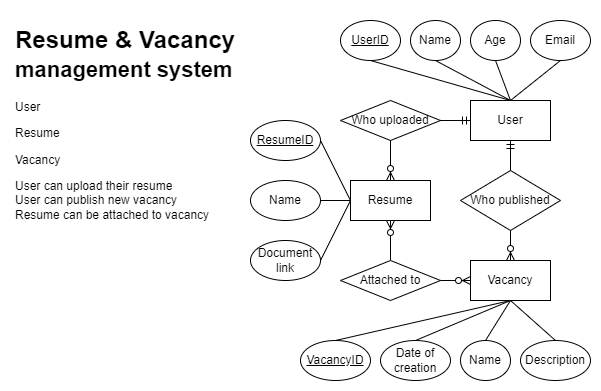

The diagram above was exported from draw.io. Its source (the exported page's mxGraphModel, read from the mxfile embedded in the PNG):
<mxGraphModel dx="1009" dy="581" grid="1" gridSize="10" guides="1" tooltips="1" connect="1" arrows="1" fold="1" page="1" pageScale="1" pageWidth="1100" pageHeight="850" background="none" math="0" shadow="0">
  <root>
    <mxCell id="0" />
    <mxCell id="1" parent="0" />
    <mxCell id="APGeulBni16r0D52Ojl8-1" value="&lt;div&gt;User&lt;/div&gt;" style="whiteSpace=wrap;html=1;align=center;" parent="1" vertex="1">
      <mxGeometry x="480" y="240" width="80" height="40" as="geometry" />
    </mxCell>
    <mxCell id="APGeulBni16r0D52Ojl8-2" value="Vacancy" style="whiteSpace=wrap;html=1;align=center;" parent="1" vertex="1">
      <mxGeometry x="480" y="400" width="80" height="40" as="geometry" />
    </mxCell>
    <mxCell id="APGeulBni16r0D52Ojl8-4" value="Resume" style="whiteSpace=wrap;html=1;align=center;" parent="1" vertex="1">
      <mxGeometry x="360" y="320" width="80" height="40" as="geometry" />
    </mxCell>
    <mxCell id="APGeulBni16r0D52Ojl8-11" value="" style="edgeStyle=orthogonalEdgeStyle;fontSize=12;html=1;endArrow=ERzeroToMany;endFill=1;startArrow=none;rounded=0;entryX=0.5;entryY=1;entryDx=0;entryDy=0;exitX=0.5;exitY=0;exitDx=0;exitDy=0;startFill=0;" parent="1" source="H8i2jGSFLS0gj_RaMQpO-7" target="APGeulBni16r0D52Ojl8-4" edge="1">
      <mxGeometry width="100" height="100" relative="1" as="geometry">
        <mxPoint x="550" y="370" as="sourcePoint" />
        <mxPoint x="650" y="270" as="targetPoint" />
      </mxGeometry>
    </mxCell>
    <mxCell id="0sqVU8TtdJuottlixB40-1" value="Who uploaded" style="shape=rhombus;perimeter=rhombusPerimeter;whiteSpace=wrap;html=1;align=center;" parent="1" vertex="1">
      <mxGeometry x="350" y="240" width="100" height="40" as="geometry" />
    </mxCell>
    <mxCell id="0sqVU8TtdJuottlixB40-2" value="" style="edgeStyle=orthogonalEdgeStyle;fontSize=12;html=1;endArrow=ERzeroToMany;endFill=1;rounded=0;exitX=0.5;exitY=1;exitDx=0;exitDy=0;entryX=0.5;entryY=0;entryDx=0;entryDy=0;" parent="1" source="0sqVU8TtdJuottlixB40-1" target="APGeulBni16r0D52Ojl8-4" edge="1">
      <mxGeometry width="100" height="100" relative="1" as="geometry">
        <mxPoint x="480" y="370" as="sourcePoint" />
        <mxPoint x="580" y="270" as="targetPoint" />
      </mxGeometry>
    </mxCell>
    <mxCell id="0sqVU8TtdJuottlixB40-3" value="" style="edgeStyle=entityRelationEdgeStyle;fontSize=12;html=1;endArrow=ERmandOne;rounded=0;exitX=1;exitY=0.5;exitDx=0;exitDy=0;entryX=0;entryY=0.5;entryDx=0;entryDy=0;" parent="1" source="0sqVU8TtdJuottlixB40-1" target="APGeulBni16r0D52Ojl8-1" edge="1">
      <mxGeometry width="100" height="100" relative="1" as="geometry">
        <mxPoint x="480" y="370" as="sourcePoint" />
        <mxPoint x="580" y="270" as="targetPoint" />
      </mxGeometry>
    </mxCell>
    <mxCell id="H8i2jGSFLS0gj_RaMQpO-1" value="Who published" style="shape=rhombus;perimeter=rhombusPerimeter;whiteSpace=wrap;html=1;align=center;" parent="1" vertex="1">
      <mxGeometry x="470" y="310" width="100" height="60" as="geometry" />
    </mxCell>
    <mxCell id="H8i2jGSFLS0gj_RaMQpO-3" value="" style="edgeStyle=orthogonalEdgeStyle;fontSize=12;html=1;endArrow=ERzeroToMany;endFill=1;rounded=0;exitX=0.5;exitY=1;exitDx=0;exitDy=0;entryX=0.5;entryY=0;entryDx=0;entryDy=0;" parent="1" source="H8i2jGSFLS0gj_RaMQpO-1" target="APGeulBni16r0D52Ojl8-2" edge="1">
      <mxGeometry width="100" height="100" relative="1" as="geometry">
        <mxPoint x="470" y="440" as="sourcePoint" />
        <mxPoint x="570" y="340" as="targetPoint" />
      </mxGeometry>
    </mxCell>
    <mxCell id="H8i2jGSFLS0gj_RaMQpO-4" value="" style="edgeStyle=orthogonalEdgeStyle;fontSize=12;html=1;endArrow=ERmandOne;rounded=0;exitX=0.5;exitY=0;exitDx=0;exitDy=0;entryX=0.5;entryY=1;entryDx=0;entryDy=0;" parent="1" source="H8i2jGSFLS0gj_RaMQpO-1" target="APGeulBni16r0D52Ojl8-1" edge="1">
      <mxGeometry width="100" height="100" relative="1" as="geometry">
        <mxPoint x="590" y="310" as="sourcePoint" />
        <mxPoint x="690" y="210" as="targetPoint" />
      </mxGeometry>
    </mxCell>
    <mxCell id="H8i2jGSFLS0gj_RaMQpO-8" value="" style="edgeStyle=orthogonalEdgeStyle;fontSize=12;html=1;endArrow=none;endFill=0;startArrow=ERzeroToMany;rounded=0;entryX=1;entryY=0.5;entryDx=0;entryDy=0;exitX=0;exitY=0.5;exitDx=0;exitDy=0;" parent="1" source="APGeulBni16r0D52Ojl8-2" target="H8i2jGSFLS0gj_RaMQpO-7" edge="1">
      <mxGeometry width="100" height="100" relative="1" as="geometry">
        <mxPoint x="480" y="420" as="sourcePoint" />
        <mxPoint x="400" y="360" as="targetPoint" />
      </mxGeometry>
    </mxCell>
    <mxCell id="H8i2jGSFLS0gj_RaMQpO-7" value="Attached to" style="shape=rhombus;perimeter=rhombusPerimeter;whiteSpace=wrap;html=1;align=center;" parent="1" vertex="1">
      <mxGeometry x="350" y="400" width="100" height="40" as="geometry" />
    </mxCell>
    <mxCell id="H8i2jGSFLS0gj_RaMQpO-9" value="&lt;u&gt;UserID&lt;/u&gt;" style="ellipse;whiteSpace=wrap;html=1;align=center;" parent="1" vertex="1">
      <mxGeometry x="350" y="160" width="60" height="40" as="geometry" />
    </mxCell>
    <mxCell id="H8i2jGSFLS0gj_RaMQpO-10" value="" style="endArrow=none;html=1;rounded=0;entryX=0.5;entryY=0;entryDx=0;entryDy=0;exitX=0.5;exitY=1;exitDx=0;exitDy=0;" parent="1" source="H8i2jGSFLS0gj_RaMQpO-9" target="APGeulBni16r0D52Ojl8-1" edge="1">
      <mxGeometry relative="1" as="geometry">
        <mxPoint x="550" y="190" as="sourcePoint" />
        <mxPoint x="630" y="200" as="targetPoint" />
      </mxGeometry>
    </mxCell>
    <mxCell id="H8i2jGSFLS0gj_RaMQpO-12" value="Name" style="ellipse;whiteSpace=wrap;html=1;align=center;" parent="1" vertex="1">
      <mxGeometry x="420" y="160" width="50" height="40" as="geometry" />
    </mxCell>
    <mxCell id="H8i2jGSFLS0gj_RaMQpO-14" value="" style="endArrow=none;html=1;rounded=0;entryX=0.5;entryY=0;entryDx=0;entryDy=0;exitX=0.5;exitY=1;exitDx=0;exitDy=0;" parent="1" source="H8i2jGSFLS0gj_RaMQpO-12" target="APGeulBni16r0D52Ojl8-1" edge="1">
      <mxGeometry relative="1" as="geometry">
        <mxPoint x="480" y="210" as="sourcePoint" />
        <mxPoint x="530" y="250" as="targetPoint" />
      </mxGeometry>
    </mxCell>
    <mxCell id="H8i2jGSFLS0gj_RaMQpO-15" value="Age" style="ellipse;whiteSpace=wrap;html=1;align=center;" parent="1" vertex="1">
      <mxGeometry x="480" y="160" width="50" height="40" as="geometry" />
    </mxCell>
    <mxCell id="H8i2jGSFLS0gj_RaMQpO-16" value="" style="endArrow=none;html=1;rounded=0;entryX=0.5;entryY=0;entryDx=0;entryDy=0;exitX=0.5;exitY=1;exitDx=0;exitDy=0;" parent="1" source="H8i2jGSFLS0gj_RaMQpO-15" target="APGeulBni16r0D52Ojl8-1" edge="1">
      <mxGeometry relative="1" as="geometry">
        <mxPoint x="550" y="210" as="sourcePoint" />
        <mxPoint x="590" y="240" as="targetPoint" />
      </mxGeometry>
    </mxCell>
    <mxCell id="H8i2jGSFLS0gj_RaMQpO-19" value="Email" style="ellipse;whiteSpace=wrap;html=1;align=center;" parent="1" vertex="1">
      <mxGeometry x="540" y="160" width="60" height="40" as="geometry" />
    </mxCell>
    <mxCell id="H8i2jGSFLS0gj_RaMQpO-20" value="" style="endArrow=none;html=1;rounded=0;entryX=0.5;entryY=0;entryDx=0;entryDy=0;exitX=0.5;exitY=1;exitDx=0;exitDy=0;" parent="1" source="H8i2jGSFLS0gj_RaMQpO-19" target="APGeulBni16r0D52Ojl8-1" edge="1">
      <mxGeometry relative="1" as="geometry">
        <mxPoint x="790" y="190" as="sourcePoint" />
        <mxPoint x="760" y="240" as="targetPoint" />
      </mxGeometry>
    </mxCell>
    <mxCell id="H8i2jGSFLS0gj_RaMQpO-21" value="&lt;u&gt;VacancyID&lt;/u&gt;" style="ellipse;whiteSpace=wrap;html=1;align=center;" parent="1" vertex="1">
      <mxGeometry x="310" y="480" width="70" height="40" as="geometry" />
    </mxCell>
    <mxCell id="H8i2jGSFLS0gj_RaMQpO-22" value="" style="endArrow=none;html=1;rounded=0;entryX=0.5;entryY=1;entryDx=0;entryDy=0;exitX=0.5;exitY=0;exitDx=0;exitDy=0;" parent="1" source="H8i2jGSFLS0gj_RaMQpO-21" target="APGeulBni16r0D52Ojl8-2" edge="1">
      <mxGeometry relative="1" as="geometry">
        <mxPoint x="400" y="470.0000000000001" as="sourcePoint" />
        <mxPoint x="520" y="510" as="targetPoint" />
      </mxGeometry>
    </mxCell>
    <mxCell id="H8i2jGSFLS0gj_RaMQpO-25" value="Date of creation" style="ellipse;whiteSpace=wrap;html=1;align=center;" parent="1" vertex="1">
      <mxGeometry x="390" y="480" width="70" height="40" as="geometry" />
    </mxCell>
    <mxCell id="H8i2jGSFLS0gj_RaMQpO-26" value="" style="endArrow=none;html=1;rounded=0;exitX=0.5;exitY=0;exitDx=0;exitDy=0;entryX=0.5;entryY=1;entryDx=0;entryDy=0;" parent="1" source="H8i2jGSFLS0gj_RaMQpO-25" target="APGeulBni16r0D52Ojl8-2" edge="1">
      <mxGeometry relative="1" as="geometry">
        <mxPoint x="500" y="490" as="sourcePoint" />
        <mxPoint x="610" y="440" as="targetPoint" />
      </mxGeometry>
    </mxCell>
    <mxCell id="H8i2jGSFLS0gj_RaMQpO-30" value="&lt;u&gt;ResumeID&lt;/u&gt;" style="ellipse;whiteSpace=wrap;html=1;align=center;" parent="1" vertex="1">
      <mxGeometry x="260" y="260" width="70" height="40" as="geometry" />
    </mxCell>
    <mxCell id="H8i2jGSFLS0gj_RaMQpO-31" value="" style="endArrow=none;html=1;rounded=0;entryX=0;entryY=0.5;entryDx=0;entryDy=0;exitX=1;exitY=0.5;exitDx=0;exitDy=0;" parent="1" source="H8i2jGSFLS0gj_RaMQpO-30" target="APGeulBni16r0D52Ojl8-4" edge="1">
      <mxGeometry relative="1" as="geometry">
        <mxPoint x="410" y="480.0000000000001" as="sourcePoint" />
        <mxPoint x="530" y="450" as="targetPoint" />
      </mxGeometry>
    </mxCell>
    <mxCell id="H8i2jGSFLS0gj_RaMQpO-32" value="Name" style="ellipse;whiteSpace=wrap;html=1;align=center;" parent="1" vertex="1">
      <mxGeometry x="260" y="320" width="70" height="40" as="geometry" />
    </mxCell>
    <mxCell id="H8i2jGSFLS0gj_RaMQpO-35" value="" style="endArrow=none;html=1;rounded=0;exitX=1;exitY=0.5;exitDx=0;exitDy=0;entryX=0;entryY=0.5;entryDx=0;entryDy=0;" parent="1" source="H8i2jGSFLS0gj_RaMQpO-32" target="APGeulBni16r0D52Ojl8-4" edge="1">
      <mxGeometry relative="1" as="geometry">
        <mxPoint x="330" y="270" as="sourcePoint" />
        <mxPoint x="360" y="340" as="targetPoint" />
      </mxGeometry>
    </mxCell>
    <mxCell id="jt5Q7UiMjmOFaoU_ePme-1" value="Document link" style="ellipse;whiteSpace=wrap;html=1;align=center;" parent="1" vertex="1">
      <mxGeometry x="260" y="380" width="70" height="40" as="geometry" />
    </mxCell>
    <mxCell id="jt5Q7UiMjmOFaoU_ePme-2" value="" style="endArrow=none;html=1;rounded=0;exitX=1;exitY=0.5;exitDx=0;exitDy=0;entryX=0;entryY=0.5;entryDx=0;entryDy=0;" parent="1" source="jt5Q7UiMjmOFaoU_ePme-1" target="APGeulBni16r0D52Ojl8-4" edge="1">
      <mxGeometry relative="1" as="geometry">
        <mxPoint x="330" y="320" as="sourcePoint" />
        <mxPoint x="370" y="350" as="targetPoint" />
      </mxGeometry>
    </mxCell>
    <mxCell id="yBrVC-db5p2TQ28GTHvP-1" value="Description" style="ellipse;whiteSpace=wrap;html=1;align=center;" parent="1" vertex="1">
      <mxGeometry x="530" y="480" width="70" height="40" as="geometry" />
    </mxCell>
    <mxCell id="yBrVC-db5p2TQ28GTHvP-3" value="" style="endArrow=none;html=1;rounded=0;exitX=0.5;exitY=0;exitDx=0;exitDy=0;entryX=0.5;entryY=1;entryDx=0;entryDy=0;" parent="1" source="yBrVC-db5p2TQ28GTHvP-1" target="APGeulBni16r0D52Ojl8-2" edge="1">
      <mxGeometry relative="1" as="geometry">
        <mxPoint x="565" y="490" as="sourcePoint" />
        <mxPoint x="530" y="450" as="targetPoint" />
      </mxGeometry>
    </mxCell>
    <mxCell id="px6TVCWAAL3tJ62q4dX8-1" value="&lt;h1&gt;Resume &amp;amp; Vacancy &lt;font style=&quot;font-size: 22px;&quot;&gt;management system&lt;/font&gt;&lt;br&gt;&lt;/h1&gt;&lt;p&gt;User&lt;/p&gt;&lt;p&gt;Resume&lt;/p&gt;&lt;p&gt;Vacancy&lt;/p&gt;&lt;p&gt;User can upload their resume&lt;br&gt;User can publish new vacancy&lt;br&gt;Resume can be attached to vacancy&lt;/p&gt;" style="text;html=1;strokeColor=none;fillColor=none;spacing=5;spacingTop=-20;whiteSpace=wrap;overflow=hidden;rounded=0;" parent="1" vertex="1">
      <mxGeometry x="20" y="160" width="230" height="360" as="geometry" />
    </mxCell>
    <mxCell id="px6TVCWAAL3tJ62q4dX8-6" value="Name" style="ellipse;whiteSpace=wrap;html=1;align=center;" parent="1" vertex="1">
      <mxGeometry x="470" y="480" width="50" height="40" as="geometry" />
    </mxCell>
    <mxCell id="px6TVCWAAL3tJ62q4dX8-7" value="" style="endArrow=none;html=1;rounded=0;exitX=0.5;exitY=0;exitDx=0;exitDy=0;entryX=0.5;entryY=1;entryDx=0;entryDy=0;" parent="1" source="px6TVCWAAL3tJ62q4dX8-6" target="APGeulBni16r0D52Ojl8-2" edge="1">
      <mxGeometry relative="1" as="geometry">
        <mxPoint x="485" y="490" as="sourcePoint" />
        <mxPoint x="430" y="430" as="targetPoint" />
      </mxGeometry>
    </mxCell>
  </root>
</mxGraphModel>